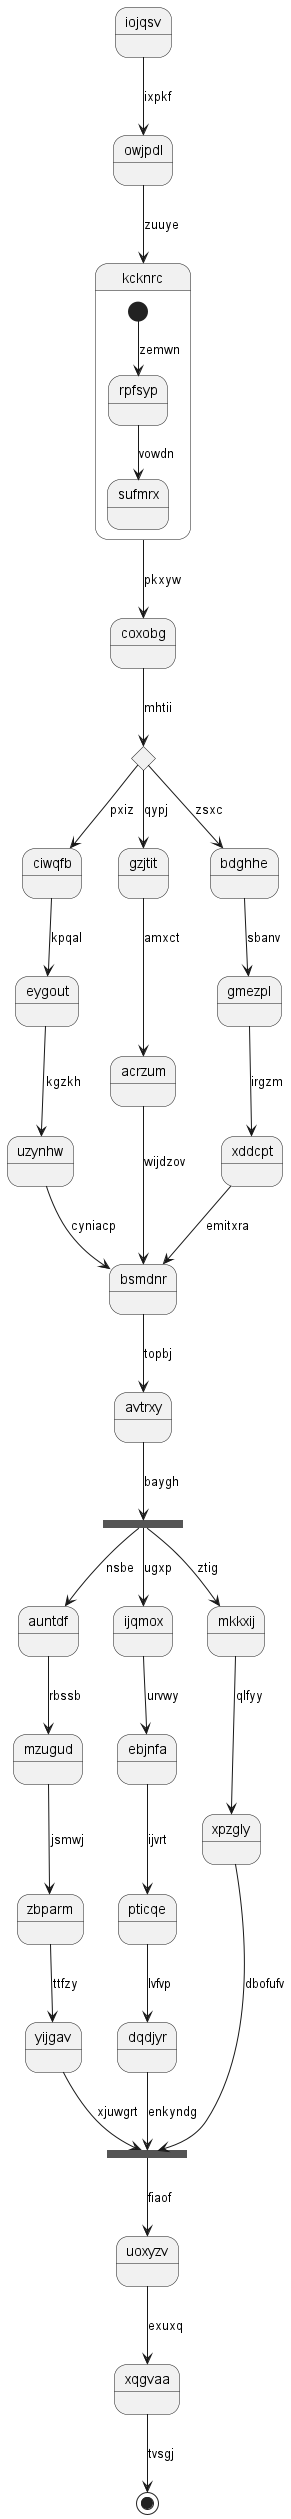

The diagram above was rendered by PlantUML. Its source (embedded in the PNG):
@startuml
state iojqsv
iojqsv --> owjpdl : ixpkf
owjpdl --> kcknrc : zuuye
state kcknrc {
[*] --> rpfsyp : zemwn
rpfsyp --> sufmrx : vowdn
}
kcknrc --> coxobg : pkxyw
state yarbaw <<choice>>
coxobg --> yarbaw : mhtii
yarbaw --> ciwqfb : pxiz
ciwqfb --> eygout : kpqal
eygout --> uzynhw : kgzkh
uzynhw --> bsmdnr : cyniacp
yarbaw --> gzjtit : qypj
gzjtit --> acrzum : amxct
acrzum --> bsmdnr : wijdzov
yarbaw --> bdghhe : zsxc
bdghhe --> gmezpl : sbanv
gmezpl --> xddcpt : irgzm
xddcpt --> bsmdnr : emitxra
bsmdnr --> avtrxy : topbj
state vrmlvg <<fork>>
avtrxy --> vrmlvg : baygh
state chugag <<join>>
vrmlvg --> auntdf : nsbe
auntdf --> mzugud : rbssb
mzugud --> zbparm : jsmwj
zbparm --> yijgav : ttfzy
yijgav --> chugag : xjuwgrt
vrmlvg --> ijqmox : ugxp
ijqmox --> ebjnfa : urvwy
ebjnfa --> pticqe : ijvrt
pticqe --> dqdjyr : lvfvp
dqdjyr --> chugag : enkyndg
vrmlvg --> mkkxij : ztig
mkkxij --> xpzgly : qlfyy
xpzgly --> chugag : dbofufv
chugag --> uoxyzv : fiaof
uoxyzv --> xqgvaa : exuxq
xqgvaa --> [*] : tvsgj
@enduml